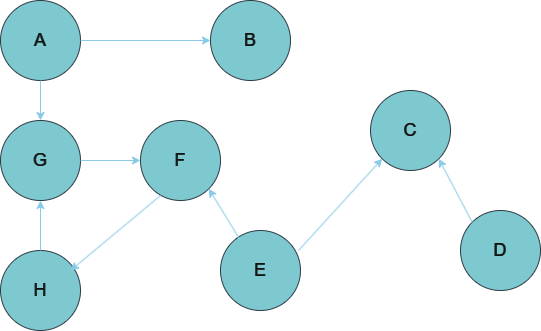

The diagram above was exported from draw.io. Its source (the exported page's mxGraphModel, read from the mxfile embedded in the PNG):
<mxGraphModel dx="1194" dy="498" grid="1" gridSize="10" guides="1" tooltips="1" connect="1" arrows="1" fold="1" page="1" pageScale="1" pageWidth="80" pageHeight="80" math="0" shadow="0">
  <root>
    <mxCell id="0" />
    <mxCell id="1" parent="0" />
    <mxCell id="FU8ZfgYECrUO3wYOPBHk-1" value="&lt;font style=&quot;font-size: 18px;&quot;&gt;A&lt;/font&gt;" style="ellipse;whiteSpace=wrap;html=1;aspect=fixed;labelBackgroundColor=none;fillColor=#09555B;strokeColor=#BAC8D3;fontColor=#EEEEEE;" vertex="1" parent="1">
      <mxGeometry x="250" y="270" width="80" height="80" as="geometry" />
    </mxCell>
    <mxCell id="FU8ZfgYECrUO3wYOPBHk-2" value="" style="endArrow=classic;html=1;rounded=0;exitX=1;exitY=0.5;exitDx=0;exitDy=0;labelBackgroundColor=none;strokeColor=#0B4D6A;fontColor=default;entryX=0;entryY=0.5;entryDx=0;entryDy=0;" edge="1" parent="1" source="FU8ZfgYECrUO3wYOPBHk-1" target="FU8ZfgYECrUO3wYOPBHk-3">
      <mxGeometry width="50" height="50" relative="1" as="geometry">
        <mxPoint x="500" y="370" as="sourcePoint" />
        <mxPoint x="410" y="310" as="targetPoint" />
      </mxGeometry>
    </mxCell>
    <mxCell id="FU8ZfgYECrUO3wYOPBHk-3" value="&lt;font style=&quot;font-size: 18px;&quot;&gt;B&lt;/font&gt;" style="ellipse;whiteSpace=wrap;html=1;aspect=fixed;strokeColor=#BAC8D3;fontColor=#EEEEEE;fillColor=#09555B;" vertex="1" parent="1">
      <mxGeometry x="460" y="270" width="80" height="80" as="geometry" />
    </mxCell>
    <mxCell id="FU8ZfgYECrUO3wYOPBHk-4" value="&lt;font style=&quot;font-size: 18px;&quot;&gt;G&lt;/font&gt;" style="ellipse;whiteSpace=wrap;html=1;aspect=fixed;strokeColor=#BAC8D3;fontColor=#EEEEEE;fillColor=#09555B;" vertex="1" parent="1">
      <mxGeometry x="250" y="390" width="80" height="80" as="geometry" />
    </mxCell>
    <mxCell id="FU8ZfgYECrUO3wYOPBHk-5" value="" style="endArrow=classic;html=1;rounded=0;strokeColor=#0B4D6A;exitX=0.5;exitY=1;exitDx=0;exitDy=0;entryX=0.5;entryY=0;entryDx=0;entryDy=0;" edge="1" parent="1" source="FU8ZfgYECrUO3wYOPBHk-1" target="FU8ZfgYECrUO3wYOPBHk-4">
      <mxGeometry width="50" height="50" relative="1" as="geometry">
        <mxPoint x="500" y="370" as="sourcePoint" />
        <mxPoint x="550" y="320" as="targetPoint" />
      </mxGeometry>
    </mxCell>
    <mxCell id="FU8ZfgYECrUO3wYOPBHk-6" value="&lt;font style=&quot;font-size: 18px;&quot;&gt;F&lt;/font&gt;" style="ellipse;whiteSpace=wrap;html=1;aspect=fixed;strokeColor=#BAC8D3;fontColor=#EEEEEE;fillColor=#09555B;" vertex="1" parent="1">
      <mxGeometry x="390" y="390" width="80" height="80" as="geometry" />
    </mxCell>
    <mxCell id="FU8ZfgYECrUO3wYOPBHk-7" value="" style="endArrow=classic;html=1;rounded=0;strokeColor=#0B4D6A;exitX=1;exitY=0.5;exitDx=0;exitDy=0;entryX=0;entryY=0.5;entryDx=0;entryDy=0;" edge="1" parent="1" source="FU8ZfgYECrUO3wYOPBHk-4" target="FU8ZfgYECrUO3wYOPBHk-6">
      <mxGeometry width="50" height="50" relative="1" as="geometry">
        <mxPoint x="500" y="370" as="sourcePoint" />
        <mxPoint x="550" y="320" as="targetPoint" />
      </mxGeometry>
    </mxCell>
    <mxCell id="FU8ZfgYECrUO3wYOPBHk-8" value="&lt;font style=&quot;font-size: 18px;&quot;&gt;H&lt;/font&gt;" style="ellipse;whiteSpace=wrap;html=1;aspect=fixed;strokeColor=#BAC8D3;fontColor=#EEEEEE;fillColor=#09555B;" vertex="1" parent="1">
      <mxGeometry x="250" y="520" width="80" height="80" as="geometry" />
    </mxCell>
    <mxCell id="FU8ZfgYECrUO3wYOPBHk-9" value="" style="endArrow=classic;html=1;rounded=0;strokeColor=#0B4D6A;exitX=0.5;exitY=0;exitDx=0;exitDy=0;entryX=0.5;entryY=1;entryDx=0;entryDy=0;" edge="1" parent="1" source="FU8ZfgYECrUO3wYOPBHk-8" target="FU8ZfgYECrUO3wYOPBHk-4">
      <mxGeometry width="50" height="50" relative="1" as="geometry">
        <mxPoint x="500" y="370" as="sourcePoint" />
        <mxPoint x="550" y="320" as="targetPoint" />
      </mxGeometry>
    </mxCell>
    <mxCell id="FU8ZfgYECrUO3wYOPBHk-10" value="" style="endArrow=classic;html=1;rounded=0;strokeColor=#0B4D6A;entryX=0.875;entryY=0.25;entryDx=0;entryDy=0;entryPerimeter=0;exitX=0.25;exitY=0.938;exitDx=0;exitDy=0;exitPerimeter=0;" edge="1" parent="1" source="FU8ZfgYECrUO3wYOPBHk-6" target="FU8ZfgYECrUO3wYOPBHk-8">
      <mxGeometry width="50" height="50" relative="1" as="geometry">
        <mxPoint x="460" y="540" as="sourcePoint" />
        <mxPoint x="510" y="490" as="targetPoint" />
      </mxGeometry>
    </mxCell>
    <mxCell id="FU8ZfgYECrUO3wYOPBHk-11" value="&lt;font style=&quot;font-size: 18px;&quot;&gt;E&lt;/font&gt;" style="ellipse;whiteSpace=wrap;html=1;aspect=fixed;strokeColor=#BAC8D3;fontColor=#EEEEEE;fillColor=#09555B;" vertex="1" parent="1">
      <mxGeometry x="470" y="500" width="80" height="80" as="geometry" />
    </mxCell>
    <mxCell id="FU8ZfgYECrUO3wYOPBHk-12" value="" style="endArrow=classic;html=1;rounded=0;strokeColor=#0B4D6A;entryX=1;entryY=1;entryDx=0;entryDy=0;exitX=0.25;exitY=0.125;exitDx=0;exitDy=0;exitPerimeter=0;" edge="1" parent="1" source="FU8ZfgYECrUO3wYOPBHk-11" target="FU8ZfgYECrUO3wYOPBHk-6">
      <mxGeometry width="50" height="50" relative="1" as="geometry">
        <mxPoint x="460" y="540" as="sourcePoint" />
        <mxPoint x="510" y="490" as="targetPoint" />
      </mxGeometry>
    </mxCell>
    <mxCell id="FU8ZfgYECrUO3wYOPBHk-13" value="&lt;font style=&quot;font-size: 18px;&quot;&gt;C&lt;/font&gt;" style="ellipse;whiteSpace=wrap;html=1;aspect=fixed;strokeColor=#BAC8D3;fontColor=#EEEEEE;fillColor=#09555B;" vertex="1" parent="1">
      <mxGeometry x="620" y="360" width="80" height="80" as="geometry" />
    </mxCell>
    <mxCell id="FU8ZfgYECrUO3wYOPBHk-14" value="" style="endArrow=classic;html=1;rounded=0;strokeColor=#0B4D6A;exitX=0.975;exitY=0.25;exitDx=0;exitDy=0;exitPerimeter=0;entryX=0;entryY=1;entryDx=0;entryDy=0;" edge="1" parent="1" source="FU8ZfgYECrUO3wYOPBHk-11" target="FU8ZfgYECrUO3wYOPBHk-13">
      <mxGeometry width="50" height="50" relative="1" as="geometry">
        <mxPoint x="460" y="540" as="sourcePoint" />
        <mxPoint x="510" y="490" as="targetPoint" />
      </mxGeometry>
    </mxCell>
    <mxCell id="FU8ZfgYECrUO3wYOPBHk-16" value="&lt;font style=&quot;font-size: 18px;&quot;&gt;D&lt;/font&gt;" style="ellipse;whiteSpace=wrap;html=1;aspect=fixed;strokeColor=#BAC8D3;fontColor=#EEEEEE;fillColor=#09555B;" vertex="1" parent="1">
      <mxGeometry x="710" y="480" width="80" height="80" as="geometry" />
    </mxCell>
    <mxCell id="FU8ZfgYECrUO3wYOPBHk-17" value="" style="endArrow=classic;html=1;rounded=0;strokeColor=#0B4D6A;entryX=1;entryY=1;entryDx=0;entryDy=0;exitX=0;exitY=0;exitDx=0;exitDy=0;" edge="1" parent="1" source="FU8ZfgYECrUO3wYOPBHk-16" target="FU8ZfgYECrUO3wYOPBHk-13">
      <mxGeometry width="50" height="50" relative="1" as="geometry">
        <mxPoint x="460" y="540" as="sourcePoint" />
        <mxPoint x="510" y="490" as="targetPoint" />
      </mxGeometry>
    </mxCell>
  </root>
</mxGraphModel>